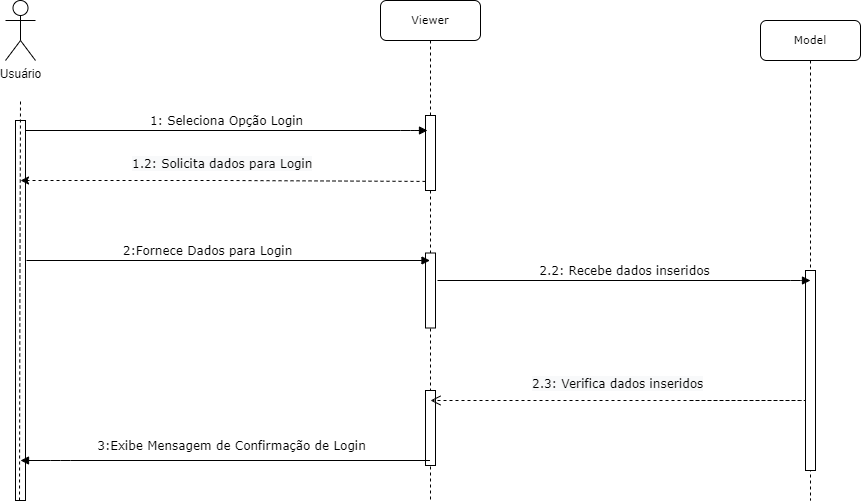

The diagram above was exported from draw.io. Its source (the exported page's mxGraphModel, read from the mxfile embedded in the PNG):
<mxGraphModel dx="1247" dy="706" grid="1" gridSize="10" guides="1" tooltips="1" connect="1" arrows="1" fold="1" page="1" pageScale="1" pageWidth="1100" pageHeight="850" background="none" math="0" shadow="0">
  <root>
    <mxCell id="0" />
    <mxCell id="1" parent="0" />
    <mxCell id="7baba1c4bc27f4b0-2" value="&lt;font style=&quot;font-size: 11px;&quot;&gt;Viewer&lt;/font&gt;" style="shape=umlLifeline;perimeter=lifelinePerimeter;whiteSpace=wrap;html=1;container=1;collapsible=0;recursiveResize=0;outlineConnect=0;rounded=1;shadow=0;comic=0;labelBackgroundColor=none;strokeWidth=1;fontFamily=Verdana;fontSize=12;align=center;" parent="1" vertex="1">
      <mxGeometry x="510" y="60" width="100" height="500" as="geometry" />
    </mxCell>
    <mxCell id="7baba1c4bc27f4b0-10" value="" style="html=1;points=[];perimeter=orthogonalPerimeter;rounded=0;shadow=0;comic=0;labelBackgroundColor=none;strokeWidth=1;fontFamily=Verdana;fontSize=12;align=center;" parent="7baba1c4bc27f4b0-2" vertex="1">
      <mxGeometry x="45" y="115" width="10" height="75" as="geometry" />
    </mxCell>
    <mxCell id="iaJCb5hyQasGFRkh0AFz-24" value="" style="html=1;points=[];perimeter=orthogonalPerimeter;rounded=0;shadow=0;comic=0;labelBackgroundColor=none;strokeWidth=1;fontFamily=Verdana;fontSize=12;align=center;" parent="7baba1c4bc27f4b0-2" vertex="1">
      <mxGeometry x="45" y="252.5" width="10" height="75" as="geometry" />
    </mxCell>
    <mxCell id="iaJCb5hyQasGFRkh0AFz-25" value="" style="html=1;points=[];perimeter=orthogonalPerimeter;rounded=0;shadow=0;comic=0;labelBackgroundColor=none;strokeWidth=1;fontFamily=Verdana;fontSize=12;align=center;" parent="7baba1c4bc27f4b0-2" vertex="1">
      <mxGeometry x="45" y="390" width="10" height="75" as="geometry" />
    </mxCell>
    <mxCell id="7baba1c4bc27f4b0-3" value="&lt;font style=&quot;font-size: 11px;&quot;&gt;Model&lt;/font&gt;" style="shape=umlLifeline;perimeter=lifelinePerimeter;whiteSpace=wrap;html=1;container=1;collapsible=0;recursiveResize=0;outlineConnect=0;rounded=1;shadow=0;comic=0;labelBackgroundColor=none;strokeWidth=1;fontFamily=Verdana;fontSize=12;align=center;" parent="1" vertex="1">
      <mxGeometry x="890" y="80" width="100" height="480" as="geometry" />
    </mxCell>
    <mxCell id="7baba1c4bc27f4b0-13" value="" style="html=1;points=[];perimeter=orthogonalPerimeter;rounded=0;shadow=0;comic=0;labelBackgroundColor=none;strokeWidth=1;fontFamily=Verdana;fontSize=12;align=center;" parent="7baba1c4bc27f4b0-3" vertex="1">
      <mxGeometry x="45" y="250" width="10" height="200" as="geometry" />
    </mxCell>
    <mxCell id="7baba1c4bc27f4b0-30" value="" style="html=1;verticalAlign=bottom;endArrow=open;dashed=1;endSize=8;labelBackgroundColor=none;fontFamily=Verdana;fontSize=12;edgeStyle=elbowEdgeStyle;elbow=vertical;" parent="1" edge="1">
      <mxGeometry x="-0.5932" y="-50" relative="1" as="geometry">
        <mxPoint x="560" y="460" as="targetPoint" />
        <Array as="points">
          <mxPoint x="940" y="460" />
          <mxPoint x="750" y="460" />
          <mxPoint x="720" y="460" />
          <mxPoint x="820" y="460" />
          <mxPoint x="1180" y="580" />
          <mxPoint x="960" y="480" />
        </Array>
        <mxPoint x="820" y="460" as="sourcePoint" />
        <mxPoint as="offset" />
      </mxGeometry>
    </mxCell>
    <mxCell id="7baba1c4bc27f4b0-11" value="1: Seleciona Opção Login" style="html=1;verticalAlign=bottom;endArrow=block;labelBackgroundColor=none;fontFamily=Verdana;fontSize=12;edgeStyle=elbowEdgeStyle;elbow=vertical;" parent="1" source="7baba1c4bc27f4b0-9" edge="1">
      <mxGeometry relative="1" as="geometry">
        <mxPoint x="220" y="190" as="sourcePoint" />
        <mxPoint x="557" y="190" as="targetPoint" />
        <Array as="points">
          <mxPoint x="540" y="190" />
          <mxPoint x="350" y="190" />
          <mxPoint x="540" y="173" />
        </Array>
      </mxGeometry>
    </mxCell>
    <mxCell id="7baba1c4bc27f4b0-14" value="2.2: Recebe dados inseridos" style="html=1;verticalAlign=bottom;endArrow=block;labelBackgroundColor=none;fontFamily=Verdana;fontSize=12;edgeStyle=elbowEdgeStyle;elbow=vertical;" parent="1" edge="1">
      <mxGeometry relative="1" as="geometry">
        <mxPoint x="567" y="340" as="sourcePoint" />
        <mxPoint x="940" y="340" as="targetPoint" />
        <Array as="points">
          <mxPoint x="930" y="340" />
          <mxPoint x="780" y="340" />
          <mxPoint x="680" y="260" />
          <mxPoint x="690" y="210" />
        </Array>
      </mxGeometry>
    </mxCell>
    <mxCell id="iaJCb5hyQasGFRkh0AFz-1" value="Usuário" style="shape=umlActor;verticalLabelPosition=bottom;verticalAlign=top;html=1;outlineConnect=0;" parent="1" vertex="1">
      <mxGeometry x="135" y="60" width="30" height="60" as="geometry" />
    </mxCell>
    <mxCell id="7baba1c4bc27f4b0-9" value="" style="html=1;points=[];perimeter=orthogonalPerimeter;rounded=0;shadow=0;comic=0;labelBackgroundColor=none;strokeWidth=1;fontFamily=Verdana;fontSize=12;align=center;" parent="1" vertex="1">
      <mxGeometry x="145" y="180" width="10" height="380" as="geometry" />
    </mxCell>
    <mxCell id="iaJCb5hyQasGFRkh0AFz-14" value="" style="endArrow=none;dashed=1;html=1;rounded=0;" parent="1" edge="1">
      <mxGeometry width="50" height="50" relative="1" as="geometry">
        <mxPoint x="149" y="560" as="sourcePoint" />
        <mxPoint x="150" y="160" as="targetPoint" />
        <Array as="points">
          <mxPoint x="149.44" y="340" />
        </Array>
      </mxGeometry>
    </mxCell>
    <mxCell id="iaJCb5hyQasGFRkh0AFz-17" value="2:Fornece Dados para Login" style="html=1;verticalAlign=bottom;endArrow=block;labelBackgroundColor=none;fontFamily=Verdana;fontSize=12;edgeStyle=elbowEdgeStyle;elbow=vertical;" parent="1" target="7baba1c4bc27f4b0-2" edge="1">
      <mxGeometry x="-0.1041" relative="1" as="geometry">
        <mxPoint x="156" y="320" as="sourcePoint" />
        <mxPoint x="550" y="320" as="targetPoint" />
        <Array as="points">
          <mxPoint x="540" y="320" />
          <mxPoint x="310" y="280" />
          <mxPoint x="460" y="340" />
          <mxPoint x="180" y="330" />
        </Array>
        <mxPoint as="offset" />
      </mxGeometry>
    </mxCell>
    <mxCell id="iaJCb5hyQasGFRkh0AFz-20" value="" style="endArrow=classic;html=1;rounded=0;dashed=1;exitX=0.002;exitY=0.879;exitDx=0;exitDy=0;exitPerimeter=0;" parent="1" source="7baba1c4bc27f4b0-10" edge="1">
      <mxGeometry width="50" height="50" relative="1" as="geometry">
        <mxPoint x="550" y="240" as="sourcePoint" />
        <mxPoint x="150" y="240" as="targetPoint" />
        <Array as="points">
          <mxPoint x="355.61" y="240" />
        </Array>
      </mxGeometry>
    </mxCell>
    <mxCell id="iaJCb5hyQasGFRkh0AFz-23" value="&lt;span style=&quot;color: rgb(0, 0, 0); font-family: Verdana; font-size: 12px; font-style: normal; font-variant-ligatures: normal; font-variant-caps: normal; font-weight: 400; letter-spacing: normal; orphans: 2; text-align: center; text-indent: 0px; text-transform: none; widows: 2; word-spacing: 0px; -webkit-text-stroke-width: 0px; background-color: rgb(248, 249, 250); text-decoration-thickness: initial; text-decoration-style: initial; text-decoration-color: initial; float: none; display: inline !important;&quot;&gt;1.2: Solicita dados para Login&lt;/span&gt;" style="text;whiteSpace=wrap;html=1;" parent="1" vertex="1">
      <mxGeometry x="260" y="210" width="210" height="40" as="geometry" />
    </mxCell>
    <mxCell id="iaJCb5hyQasGFRkh0AFz-28" value="&lt;span style=&quot;color: rgb(0, 0, 0); font-family: Verdana; font-size: 12px; font-style: normal; font-variant-ligatures: normal; font-variant-caps: normal; font-weight: 400; letter-spacing: normal; orphans: 2; text-align: center; text-indent: 0px; text-transform: none; widows: 2; word-spacing: 0px; -webkit-text-stroke-width: 0px; background-color: rgb(248, 249, 250); text-decoration-thickness: initial; text-decoration-style: initial; text-decoration-color: initial; float: none; display: inline !important;&quot;&gt;2.3: Verifica dados inseridos&lt;/span&gt;" style="text;whiteSpace=wrap;html=1;" parent="1" vertex="1">
      <mxGeometry x="660" y="430" width="200" height="40" as="geometry" />
    </mxCell>
    <mxCell id="iaJCb5hyQasGFRkh0AFz-29" value="3:Exibe Mensagem de Confirmação de Login" style="html=1;verticalAlign=bottom;endArrow=block;labelBackgroundColor=none;fontFamily=Verdana;fontSize=12;edgeStyle=elbowEdgeStyle;elbow=vertical;" parent="1" source="7baba1c4bc27f4b0-2" edge="1">
      <mxGeometry x="-0.0236" y="-5" relative="1" as="geometry">
        <mxPoint x="155" y="520" as="sourcePoint" />
        <mxPoint x="150" y="520" as="targetPoint" />
        <Array as="points">
          <mxPoint x="190" y="520" />
          <mxPoint x="170" y="520" />
          <mxPoint x="309" y="480" />
          <mxPoint x="459" y="540" />
          <mxPoint x="179" y="530" />
        </Array>
        <mxPoint x="1" as="offset" />
      </mxGeometry>
    </mxCell>
  </root>
</mxGraphModel>